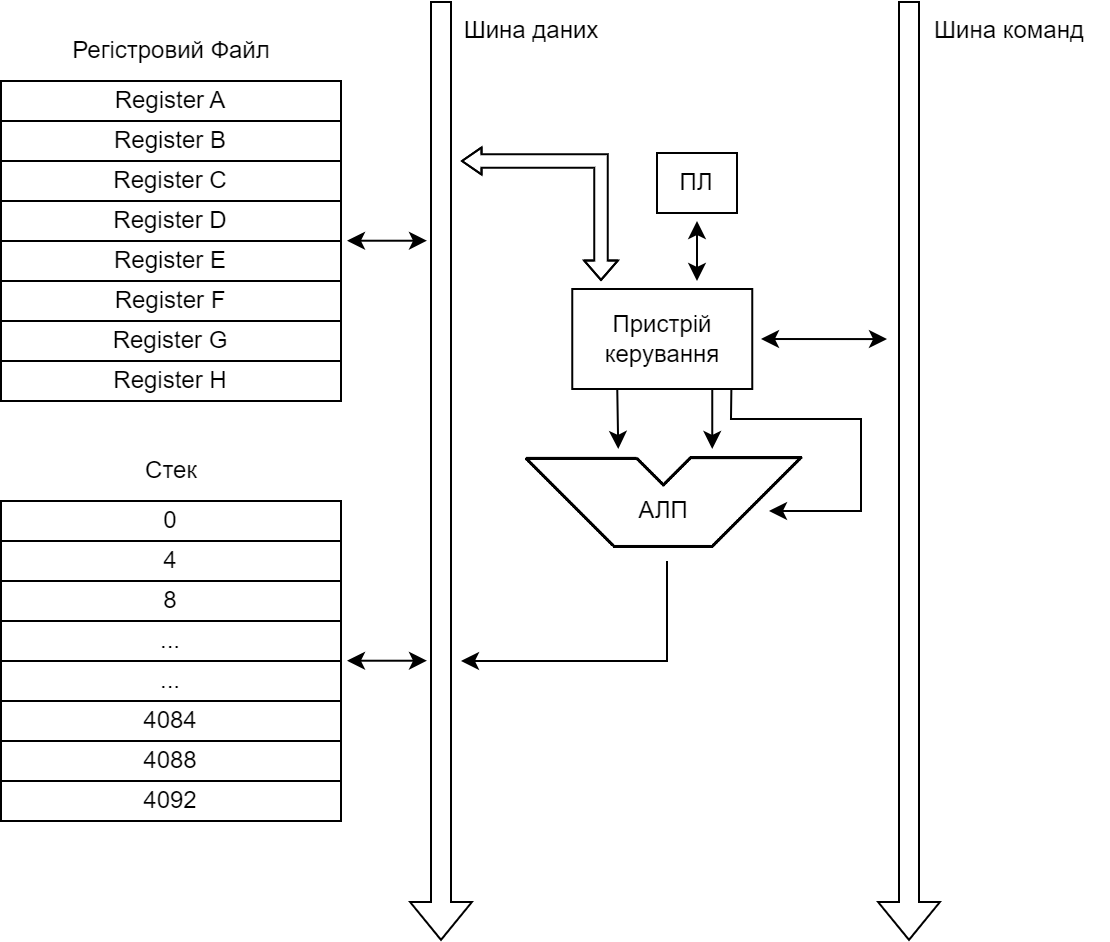

The diagram above was exported from draw.io. Its source (the exported page's mxGraphModel, read from the mxfile embedded in the PNG):
<mxGraphModel dx="1430" dy="789" grid="1" gridSize="10" guides="1" tooltips="1" connect="1" arrows="1" fold="1" page="1" pageScale="1" pageWidth="827" pageHeight="1169" math="0" shadow="0">
  <root>
    <mxCell id="0" />
    <mxCell id="1" parent="0" />
    <mxCell id="yW7hHmMGD7oKOhAc_e_R-19" value="" style="shape=image;verticalLabelPosition=bottom;labelBackgroundColor=default;verticalAlign=top;aspect=fixed;imageAspect=0;image=data:image/png,(base64 omitted: 4188 chars);" vertex="1" parent="1">
      <mxGeometry x="480" y="220" width="173.26" height="70" as="geometry" />
    </mxCell>
    <mxCell id="yW7hHmMGD7oKOhAc_e_R-20" value="" style="shape=flexArrow;endArrow=classic;html=1;rounded=0;" edge="1" parent="1">
      <mxGeometry width="50" height="50" relative="1" as="geometry">
        <mxPoint x="460" y="10" as="sourcePoint" />
        <mxPoint x="460" y="480" as="targetPoint" />
      </mxGeometry>
    </mxCell>
    <mxCell id="yW7hHmMGD7oKOhAc_e_R-22" value="" style="group" vertex="1" connectable="0" parent="1">
      <mxGeometry x="240" y="50" width="170" height="160" as="geometry" />
    </mxCell>
    <mxCell id="yW7hHmMGD7oKOhAc_e_R-10" value="Register A" style="rounded=0;whiteSpace=wrap;html=1;" vertex="1" parent="yW7hHmMGD7oKOhAc_e_R-22">
      <mxGeometry width="170" height="20" as="geometry" />
    </mxCell>
    <mxCell id="yW7hHmMGD7oKOhAc_e_R-11" value="Register B" style="rounded=0;whiteSpace=wrap;html=1;" vertex="1" parent="yW7hHmMGD7oKOhAc_e_R-22">
      <mxGeometry y="20" width="170" height="20" as="geometry" />
    </mxCell>
    <mxCell id="yW7hHmMGD7oKOhAc_e_R-12" value="Register C" style="rounded=0;whiteSpace=wrap;html=1;" vertex="1" parent="yW7hHmMGD7oKOhAc_e_R-22">
      <mxGeometry y="40" width="170" height="20" as="geometry" />
    </mxCell>
    <mxCell id="yW7hHmMGD7oKOhAc_e_R-13" value="Register D" style="rounded=0;whiteSpace=wrap;html=1;" vertex="1" parent="yW7hHmMGD7oKOhAc_e_R-22">
      <mxGeometry y="60" width="170" height="20" as="geometry" />
    </mxCell>
    <mxCell id="yW7hHmMGD7oKOhAc_e_R-14" value="Register E" style="rounded=0;whiteSpace=wrap;html=1;" vertex="1" parent="yW7hHmMGD7oKOhAc_e_R-22">
      <mxGeometry y="80" width="170" height="20" as="geometry" />
    </mxCell>
    <mxCell id="yW7hHmMGD7oKOhAc_e_R-15" value="Register F" style="rounded=0;whiteSpace=wrap;html=1;" vertex="1" parent="yW7hHmMGD7oKOhAc_e_R-22">
      <mxGeometry y="100" width="170" height="20" as="geometry" />
    </mxCell>
    <mxCell id="yW7hHmMGD7oKOhAc_e_R-16" value="Register G" style="rounded=0;whiteSpace=wrap;html=1;" vertex="1" parent="yW7hHmMGD7oKOhAc_e_R-22">
      <mxGeometry y="120" width="170" height="20" as="geometry" />
    </mxCell>
    <mxCell id="yW7hHmMGD7oKOhAc_e_R-17" value="Register H" style="rounded=0;whiteSpace=wrap;html=1;" vertex="1" parent="yW7hHmMGD7oKOhAc_e_R-22">
      <mxGeometry y="140" width="170" height="20" as="geometry" />
    </mxCell>
    <mxCell id="yW7hHmMGD7oKOhAc_e_R-23" value="" style="group" vertex="1" connectable="0" parent="1">
      <mxGeometry x="240" y="260" width="170" height="160" as="geometry" />
    </mxCell>
    <mxCell id="yW7hHmMGD7oKOhAc_e_R-2" value="0" style="rounded=0;whiteSpace=wrap;html=1;" vertex="1" parent="yW7hHmMGD7oKOhAc_e_R-23">
      <mxGeometry width="170" height="20" as="geometry" />
    </mxCell>
    <mxCell id="yW7hHmMGD7oKOhAc_e_R-3" value="4" style="rounded=0;whiteSpace=wrap;html=1;" vertex="1" parent="yW7hHmMGD7oKOhAc_e_R-23">
      <mxGeometry y="20" width="170" height="20" as="geometry" />
    </mxCell>
    <mxCell id="yW7hHmMGD7oKOhAc_e_R-4" value="8" style="rounded=0;whiteSpace=wrap;html=1;" vertex="1" parent="yW7hHmMGD7oKOhAc_e_R-23">
      <mxGeometry y="40" width="170" height="20" as="geometry" />
    </mxCell>
    <mxCell id="yW7hHmMGD7oKOhAc_e_R-5" value="..." style="rounded=0;whiteSpace=wrap;html=1;" vertex="1" parent="yW7hHmMGD7oKOhAc_e_R-23">
      <mxGeometry y="60" width="170" height="20" as="geometry" />
    </mxCell>
    <mxCell id="yW7hHmMGD7oKOhAc_e_R-6" value="..." style="rounded=0;whiteSpace=wrap;html=1;" vertex="1" parent="yW7hHmMGD7oKOhAc_e_R-23">
      <mxGeometry y="80" width="170" height="20" as="geometry" />
    </mxCell>
    <mxCell id="yW7hHmMGD7oKOhAc_e_R-7" value="4084" style="rounded=0;whiteSpace=wrap;html=1;" vertex="1" parent="yW7hHmMGD7oKOhAc_e_R-23">
      <mxGeometry y="100" width="170" height="20" as="geometry" />
    </mxCell>
    <mxCell id="yW7hHmMGD7oKOhAc_e_R-8" value="4088" style="rounded=0;whiteSpace=wrap;html=1;" vertex="1" parent="yW7hHmMGD7oKOhAc_e_R-23">
      <mxGeometry y="120" width="170" height="20" as="geometry" />
    </mxCell>
    <mxCell id="yW7hHmMGD7oKOhAc_e_R-9" value="4092" style="rounded=0;whiteSpace=wrap;html=1;" vertex="1" parent="yW7hHmMGD7oKOhAc_e_R-23">
      <mxGeometry y="140" width="170" height="20" as="geometry" />
    </mxCell>
    <mxCell id="yW7hHmMGD7oKOhAc_e_R-24" value="" style="endArrow=classic;startArrow=classic;html=1;rounded=0;exitX=1;exitY=0;exitDx=0;exitDy=0;" edge="1" parent="1">
      <mxGeometry width="50" height="50" relative="1" as="geometry">
        <mxPoint x="413" y="129.86" as="sourcePoint" />
        <mxPoint x="453" y="129.86" as="targetPoint" />
      </mxGeometry>
    </mxCell>
    <mxCell id="yW7hHmMGD7oKOhAc_e_R-25" value="" style="endArrow=classic;startArrow=classic;html=1;rounded=0;exitX=1;exitY=0;exitDx=0;exitDy=0;" edge="1" parent="1">
      <mxGeometry width="50" height="50" relative="1" as="geometry">
        <mxPoint x="413" y="339.86" as="sourcePoint" />
        <mxPoint x="453" y="339.86" as="targetPoint" />
      </mxGeometry>
    </mxCell>
    <mxCell id="yW7hHmMGD7oKOhAc_e_R-26" value="Регістровий Файл" style="text;html=1;align=center;verticalAlign=middle;resizable=0;points=[];autosize=1;strokeColor=none;fillColor=none;" vertex="1" parent="1">
      <mxGeometry x="265" y="20" width="120" height="30" as="geometry" />
    </mxCell>
    <mxCell id="yW7hHmMGD7oKOhAc_e_R-27" value="Стек" style="text;html=1;align=center;verticalAlign=middle;resizable=0;points=[];autosize=1;strokeColor=none;fillColor=none;" vertex="1" parent="1">
      <mxGeometry x="300" y="230" width="50" height="30" as="geometry" />
    </mxCell>
    <mxCell id="yW7hHmMGD7oKOhAc_e_R-28" value="Шина даних" style="text;html=1;align=center;verticalAlign=middle;resizable=0;points=[];autosize=1;strokeColor=none;fillColor=none;" vertex="1" parent="1">
      <mxGeometry x="460" y="10" width="90" height="30" as="geometry" />
    </mxCell>
    <mxCell id="yW7hHmMGD7oKOhAc_e_R-29" value="" style="shape=flexArrow;endArrow=classic;html=1;rounded=0;" edge="1" parent="1">
      <mxGeometry width="50" height="50" relative="1" as="geometry">
        <mxPoint x="694" y="10" as="sourcePoint" />
        <mxPoint x="694" y="480" as="targetPoint" />
      </mxGeometry>
    </mxCell>
    <mxCell id="yW7hHmMGD7oKOhAc_e_R-30" value="Шина команд" style="text;html=1;align=center;verticalAlign=middle;resizable=0;points=[];autosize=1;strokeColor=none;fillColor=none;" vertex="1" parent="1">
      <mxGeometry x="694" y="10" width="100" height="30" as="geometry" />
    </mxCell>
    <mxCell id="yW7hHmMGD7oKOhAc_e_R-35" value="АЛП" style="text;html=1;align=center;verticalAlign=middle;resizable=0;points=[];autosize=1;strokeColor=none;fillColor=none;" vertex="1" parent="1">
      <mxGeometry x="545.63" y="250" width="50" height="30" as="geometry" />
    </mxCell>
    <mxCell id="yW7hHmMGD7oKOhAc_e_R-37" value="" style="endArrow=classic;html=1;rounded=0;" edge="1" parent="1">
      <mxGeometry width="50" height="50" relative="1" as="geometry">
        <mxPoint x="573" y="290" as="sourcePoint" />
        <mxPoint x="470" y="340" as="targetPoint" />
        <Array as="points">
          <mxPoint x="573" y="340" />
        </Array>
      </mxGeometry>
    </mxCell>
    <mxCell id="yW7hHmMGD7oKOhAc_e_R-38" value="Пристрій керування" style="whiteSpace=wrap;html=1;" vertex="1" parent="1">
      <mxGeometry x="525.63" y="154" width="90" height="50" as="geometry" />
    </mxCell>
    <mxCell id="yW7hHmMGD7oKOhAc_e_R-40" value="ПЛ" style="whiteSpace=wrap;html=1;" vertex="1" parent="1">
      <mxGeometry x="568" y="86" width="40" height="30" as="geometry" />
    </mxCell>
    <mxCell id="yW7hHmMGD7oKOhAc_e_R-41" value="" style="endArrow=classic;startArrow=classic;html=1;rounded=0;" edge="1" parent="1">
      <mxGeometry width="50" height="50" relative="1" as="geometry">
        <mxPoint x="620" y="179" as="sourcePoint" />
        <mxPoint x="683" y="179.05" as="targetPoint" />
      </mxGeometry>
    </mxCell>
    <mxCell id="yW7hHmMGD7oKOhAc_e_R-46" value="" style="shape=flexArrow;endArrow=classic;startArrow=classic;html=1;rounded=0;width=6.666666666666667;endSize=2.926436781609196;endWidth=9.272030651340998;startWidth=5.823754789272031;startSize=2.926436781609196;" edge="1" parent="1">
      <mxGeometry width="100" height="100" relative="1" as="geometry">
        <mxPoint x="470" y="90" as="sourcePoint" />
        <mxPoint x="540" y="150" as="targetPoint" />
        <Array as="points">
          <mxPoint x="540" y="90" />
        </Array>
      </mxGeometry>
    </mxCell>
    <mxCell id="yW7hHmMGD7oKOhAc_e_R-49" value="" style="endArrow=classic;html=1;rounded=0;exitX=0.25;exitY=1;exitDx=0;exitDy=0;" edge="1" parent="1" source="yW7hHmMGD7oKOhAc_e_R-38">
      <mxGeometry width="50" height="50" relative="1" as="geometry">
        <mxPoint x="555.63" y="284" as="sourcePoint" />
        <mxPoint x="548.63" y="234" as="targetPoint" />
      </mxGeometry>
    </mxCell>
    <mxCell id="yW7hHmMGD7oKOhAc_e_R-50" value="" style="endArrow=classic;html=1;rounded=0;exitX=0.25;exitY=1;exitDx=0;exitDy=0;" edge="1" parent="1">
      <mxGeometry width="50" height="50" relative="1" as="geometry">
        <mxPoint x="595.63" y="204" as="sourcePoint" />
        <mxPoint x="595.63" y="234" as="targetPoint" />
      </mxGeometry>
    </mxCell>
    <mxCell id="yW7hHmMGD7oKOhAc_e_R-52" value="" style="endArrow=classic;startArrow=classic;html=1;rounded=0;" edge="1" parent="1">
      <mxGeometry width="50" height="50" relative="1" as="geometry">
        <mxPoint x="588" y="120" as="sourcePoint" />
        <mxPoint x="588" y="150" as="targetPoint" />
      </mxGeometry>
    </mxCell>
    <mxCell id="yW7hHmMGD7oKOhAc_e_R-53" value="" style="endArrow=classic;html=1;rounded=0;exitX=0.884;exitY=0.989;exitDx=0;exitDy=0;exitPerimeter=0;" edge="1" parent="1" source="yW7hHmMGD7oKOhAc_e_R-38">
      <mxGeometry width="50" height="50" relative="1" as="geometry">
        <mxPoint x="600" y="210" as="sourcePoint" />
        <mxPoint x="624" y="265" as="targetPoint" />
        <Array as="points">
          <mxPoint x="605" y="219" />
          <mxPoint x="610" y="219" />
          <mxPoint x="670" y="219" />
          <mxPoint x="670" y="265" />
        </Array>
      </mxGeometry>
    </mxCell>
  </root>
</mxGraphModel>